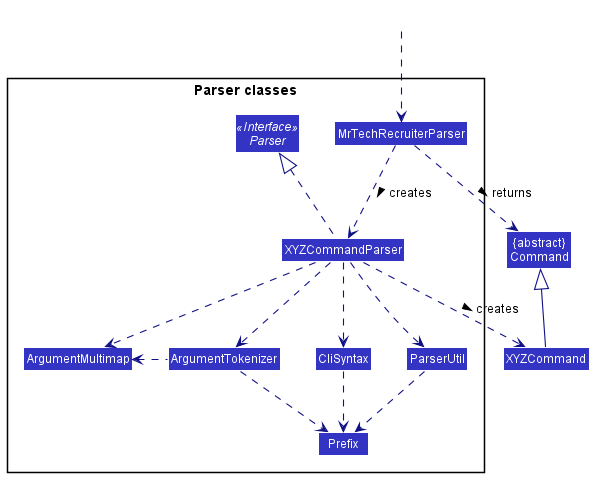

The diagram above was rendered by PlantUML. Its source (embedded in the PNG):
@startuml
!include style.puml
skinparam arrowThickness 1.1
skinparam arrowColor LOGIC_COLOR_T4
skinparam classBackgroundColor LOGIC_COLOR

Class "{abstract}\nCommand" as Command
Class XYZCommand

package "Parser classes"{
Interface Parser <<Interface>>
Class MrTechRecruiterParser
Class XYZCommandParser
Class CliSyntax
Class ParserUtil
Class ArgumentMultimap
Class ArgumentTokenizer
Class Prefix
}

Class HiddenOutside #FFFFFF
HiddenOutside ..> MrTechRecruiterParser

MrTechRecruiterParser .down.> XYZCommandParser: creates >

XYZCommandParser ..> XYZCommand : creates >
MrTechRecruiterParser ..> Command : returns >
XYZCommandParser .up.|> Parser
XYZCommandParser ..> ArgumentMultimap
XYZCommandParser ..> ArgumentTokenizer
ArgumentTokenizer .left.> ArgumentMultimap
XYZCommandParser ..> CliSyntax
CliSyntax ..> Prefix
XYZCommandParser ..> ParserUtil
ParserUtil .down.> Prefix
ArgumentTokenizer .down.> Prefix
XYZCommand -up-|> Command
@enduml